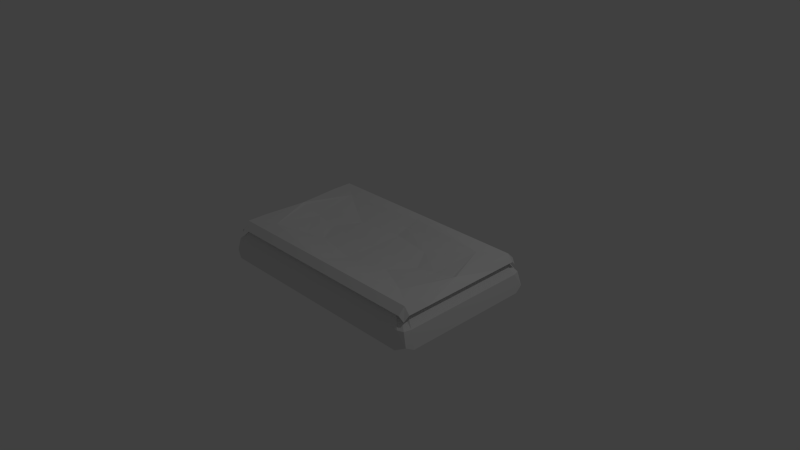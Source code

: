 # Source: hayPile2.blend  (saved by Blender 2.75.0; exported with 4.5.12 LTS)
import bpy
from mathutils import Matrix  # noqa: F401  (used for matrix-valued properties, if any)

bpy.ops.wm.read_factory_settings(use_empty=True)
scene = bpy.context.scene
scene.name = 'Scene'

# ---- collections
col_collection_1 = bpy.data.collections.new('Collection 1'); scene.collection.children.link(col_collection_1)

# ---- materials (node trees are filled in below, after node groups)
mat_material = bpy.data.materials.new('Material')
mat_material.alpha_threshold = 0.0
mat_material.use_transparent_shadow = False
mat_material.roughness = 0.5

# ---- material node trees

# ---- world
world_world = bpy.data.worlds.new('World'); scene.world = world_world
world_world.color = (0.05088, 0.05088, 0.05088)
world_world.use_sun_shadow = False
world_world.sun_shadow_jitter_overblur = 0.0
world_world.cycles.sampling_method = 'MANUAL'
world_world.cycles.sample_map_resolution = 256

# ---- cameras
cam_camera = bpy.data.cameras.new('Camera')
cam_camera.clip_end = 100.0
cam_camera.lens = 35.0
cam_camera.sensor_width = 32.0
cam_camera.sensor_height = 18.0
cam_camera.ortho_scale = 7.314
cam_camera.dof.focus_distance = 0.0
cam_camera.dof.aperture_fstop = 128.0

# ---- lights
light_lamp = bpy.data.lights.new('Lamp', 'POINT')
light_lamp.transmission_factor = 0.0
light_lamp.cutoff_distance = 30.0
light_lamp.energy = 100.0
light_lamp.shadow_buffer_clip_start = 1.001
light_lamp.shadow_soft_size = 0.1
light_lamp.shadow_maximum_resolution = 0.006
light_lamp.use_absolute_resolution = True
light_lamp.cycles.use_multiple_importance_sampling = False

# ---- meshes
me_cube_001 = bpy.data.meshes.new('Cube.001')
me_cube_001.from_pydata([(-1.078, -0.5976, -0.2321), (1.078, -0.5976, -0.2321), (-1.078, 0.5976, -0.2321), (1.078, 0.5976, -0.2321), (-1.078, -1.04, -0.2451), (-1.078, -1.04, -0.2451), (1.078, -1.04, -0.2451), (1.078, -1.04, -0.2451), (-1.078, 1.04, -0.2451), (-1.078, 1.04, -0.2451), (1.078, 1.04, -0.2451), (1.078, 1.04, -0.2451), (-0.9684, -0.871, 0.2451), (0.9684, -0.871, 0.2451), (-0.9684, 0.871, 0.2451), (0.9684, 0.871, 0.2451), (-1.65, 0.5976, -0.2451), (-1.65, 0.5976, -0.2451), (-1.65, -0.5976, -0.2451), (-1.65, -0.5976, -0.2451), (1.65, -0.5976, -0.2451), (1.65, -0.5976, -0.2451), (1.65, 0.5976, -0.2451), (1.65, 0.5976, -0.2451), (-1.421, 0.5369, 0.2451), (-1.421, -0.5369, 0.2451), (1.421, -0.5369, 0.2451), (1.421, 0.5369, 0.2451), (-1.633, 0.9889, -0.1815), (-1.633, -0.9889, -0.1815), (1.633, -0.9889, -0.1815), (1.633, 0.9889, -0.1815), (-1.403, 0.8497, 0.1815), (-1.403, -0.8497, 0.1815), (1.403, -0.8497, 0.1815), (1.403, 0.8497, 0.1815), (1.078, -0.8781, -0.2321), (-1.078, -0.8781, -0.2321), (1.078, -6.221e-07, -0.2321), (-1.078, -6.333e-08, -0.2321), (1.078, 0.8781, -0.2321), (-1.078, 0.8781, -0.2321), (-1.078, 1.0, 0.0), (-1.078, 1.0, 0.0), (1.078, 1.0, 0.0), (1.078, 1.0, 0.0), (-1.078, -1.0, 0.0), (-1.078, -1.0, 0.0), (1.078, -1.0, 0.0), (1.078, -1.0, 0.0), (-1.505, -0.5976, -0.2321), (-1.051e-06, -0.5976, -0.2321), (1.505, -0.5976, -0.2321), (-1.505, 0.5976, -0.2321), (1.639e-07, 0.5976, -0.2321), (1.505, 0.5976, -0.2321), (-1.505, -1.04, -0.2451), (-1.505, -1.04, -0.2451), (-1.758e-06, -1.04, -0.2451), (-1.758e-06, -1.04, -0.2451), (1.505, -1.04, -0.2451), (1.505, -1.04, -0.2451), (-1.505, 1.04, -0.2451), (-1.505, 1.04, -0.2451), (1.11e-06, 1.04, -0.2451), (1.11e-06, 1.04, -0.2451), (1.505, 1.04, -0.2451), (1.505, 1.04, -0.2451), (-1.352, -0.871, 0.2451), (-2.638e-07, -0.871, 0.2451), (1.352, -0.871, 0.2451), (-1.352, 0.871, 0.2451), (7.67e-07, 0.871, 0.2451), (1.352, 0.871, 0.2451), (-1.607, 0.5976, 0.0), (-1.607, 0.5976, 0.0), (-1.607, -0.5976, 0.0), (-1.607, -0.5976, 0.0), (1.607, -0.5976, 0.0), (1.607, -0.5976, 0.0), (1.607, 0.5976, 0.0), (1.607, 0.5976, 0.0), (-1.65, 0.8781, -0.2451), (-1.65, 0.8781, -0.2451), (-1.65, 4.284e-07, -0.2451), (-1.65, 4.284e-07, -0.2451), (-1.65, 4.284e-07, -0.2451), (-1.65, -0.8781, -0.2451), (-1.65, -0.8781, -0.2451), (1.65, -0.8781, -0.2451), (1.65, -0.8781, -0.2451), (1.65, -9.611e-07, -0.2451), (1.65, -9.611e-07, -0.2451), (1.65, 0.8781, -0.2451), (1.65, 0.8781, -0.2451), (-1.421, 0.7888, 0.2451), (-1.421, 5.393e-07, 0.2451), (-1.421, 5.393e-07, 0.2451), (-1.421, -0.7888, 0.2451), (1.421, -0.7888, 0.2451), (1.421, -1.535e-07, 0.2451), (1.421, 0.7888, 0.2451), (-1.581, 0.9695, 0.0), (-1.581, 0.9695, 0.0), (-1.581, -0.9695, 0.0), (-1.581, -0.9695, 0.0), (1.581, -0.9695, 0.0), (1.581, -0.9695, 0.0), (1.581, 0.9695, 0.0), (1.581, 0.9695, 0.0), (1.505, -0.8781, -0.2321), (1.505, -0.8781, -0.2321), (-1.609e-06, -0.8781, -0.2321), (-1.505, -0.8781, -0.2321), (-1.505, -0.8781, -0.2321), (1.505, -8.941e-07, -0.2321), (-4.47e-07, -3.427e-07, -0.2321), (-1.505, 2.086e-07, -0.2321), (1.505, 0.8781, -0.2321), (1.505, 0.8781, -0.2321), (7.451e-07, 0.8781, -0.2321), (-1.505, 0.8781, -0.2321), (-1.505, 0.8781, -0.2321), (-1.505, 1.0, 0.0), (-1.505, 1.0, 0.0), (1.073e-06, 1.0, 0.0), (1.073e-06, 1.0, 0.0), (1.505, 1.0, 0.0), (1.505, 1.0, 0.0), (-1.505, -1.0, 0.0), (-1.505, -1.0, 0.0), (-1.132e-06, -1.0, 0.0), (-1.132e-06, -1.0, 0.0), (1.505, -1.0, 0.0), (1.505, -1.0, 0.0), (-1.607, 0.8781, 0.0), (-1.607, 0.8781, 0.0), (-1.607, 5.513e-07, 0.0), (-1.607, 5.513e-07, 0.0), (-1.607, 5.513e-07, 0.0), (-1.607, 5.513e-07, 0.0), (-1.607, -0.8781, 0.0), (-1.607, -0.8781, 0.0), (1.607, -0.8781, 0.0), (1.607, -0.8781, 0.0), (1.607, -6.258e-07, 0.0), (1.607, -6.258e-07, 0.0), (1.607, 0.8781, 0.0), (1.607, 0.8781, 0.0), (1.497, 0.8734, 0.2557), (5.643e-07, 0.8734, 0.2557), (-1.497, 0.8734, 0.2557), (1.447, 3.768e-08, 0.2557), (-1.447, 4.961e-07, 0.2557), (1.497, -0.8734, 0.2557), (9e-08, -0.8734, 0.2557), (-1.497, -0.8734, 0.2557), (-1.108, 3.553e-07, 0.1693), (1.108, 1.812e-07, 0.1693), (2.694e-07, -0.5969, 0.1693), (2.694e-07, 0.5969, 0.1693), (2.445e-07, 2.683e-07, 0.1009), (1.573, 0.8734, 0.1652), (1.573, -1.926e-07, 0.1652), (1.573, -0.8734, 0.1652), (-1.573, -0.8734, 0.1652), (-1.573, 5.744e-07, 0.1652), (-1.573, 0.8734, 0.1652), (1.497, 0.9643, 0.1652), (8.237e-07, 0.9643, 0.1652), (-1.497, 0.9643, 0.1652), (1.497, -0.9643, 0.1652), (-3.176e-07, -0.9643, 0.1652), (-1.497, -0.9643, 0.1652), (1.497, 0.5944, 0.2557), (3.568e-07, 0.7723, 0.2353), (-1.497, 0.5944, 0.2557), (1.497, -0.5944, 0.2557), (2.382e-07, -0.7723, 0.2353), (-1.497, -0.5944, 0.2557), (1.072, 0.8734, 0.2557), (-1.072, 0.8734, 0.2557), (1.402, 1.224e-07, 0.2353), (-1.402, 4.114e-07, 0.2353), (1.072, -0.8734, 0.2557), (-1.072, -0.8734, 0.2557), (-0.8308, 0.4477, 0.1693), (-0.7992, 3.273e-07, 0.118), (-0.8308, -0.4477, 0.1693), (0.8308, -0.4477, 0.1693), (0.7992, 2.092e-07, 0.118), (0.8308, 0.4477, 0.1693), (2.507e-07, -0.4307, 0.118), (2.507e-07, 0.4307, 0.118), (1.553, 0.9408, 0.09489), (1.553, -0.9408, 0.09489), (-1.553, -0.9408, 0.09489), (-1.553, 0.9408, 0.09489), (1.573, 0.5944, 0.1652), (1.573, -0.5944, 0.1652), (-1.573, -0.5944, 0.1652), (-1.573, 0.5944, 0.1652), (1.072, 0.9643, 0.1652), (-1.072, 0.9643, 0.1652), (1.072, -0.9643, 0.1652), (-1.072, -0.9643, 0.1652), (1.18, 0.6463, 0.2426), (-1.18, 0.6463, 0.2426), (1.18, -0.6463, 0.2426), (-1.18, -0.6463, 0.2426), (-0.6014, 0.324, 0.1313), (-0.6014, -0.324, 0.1313), (0.6014, 0.324, 0.1313), (0.6014, -0.324, 0.1313)], [], [(110, 36, 1), (110, 1, 52), (110, 52, 20), (110, 20, 89), (111, 90, 30), (111, 30, 60), (110, 61, 6), (110, 6, 36), (0, 51, 112), (0, 112, 37), (112, 51, 1), (112, 1, 36), (112, 36, 6), (112, 6, 58), (112, 58, 4), (112, 4, 37), (113, 87, 18), (113, 18, 50), (0, 37, 113), (0, 113, 50), (113, 37, 4), (113, 4, 56), (114, 57, 29), (114, 29, 88), (115, 38, 3), (115, 3, 55), (115, 55, 22), (115, 22, 91), (115, 91, 20), (115, 20, 52), (115, 52, 1), (115, 1, 38), (116, 39, 2), (116, 2, 54), (116, 54, 3), (116, 3, 38), (116, 38, 1), (116, 1, 51), (0, 39, 116), (0, 116, 51), (117, 84, 16), (117, 16, 53), (117, 53, 2), (117, 2, 39), (0, 50, 117), (0, 117, 39), (117, 50, 18), (117, 18, 84), (118, 40, 10), (118, 10, 66), (119, 67, 31), (119, 31, 93), (118, 94, 22), (118, 22, 55), (118, 55, 3), (118, 3, 40), (120, 41, 8), (120, 8, 64), (120, 64, 10), (120, 10, 40), (120, 40, 3), (120, 3, 54), (120, 54, 2), (120, 2, 41), (121, 82, 28), (121, 28, 62), (122, 63, 8), (122, 8, 41), (122, 41, 2), (122, 2, 53), (122, 53, 16), (122, 16, 83), (123, 42, 9), (123, 9, 62), (123, 62, 28), (123, 28, 102), (124, 103, 32), (124, 32, 71), (124, 71, 14), (124, 14, 43), (125, 44, 11), (125, 11, 65), (125, 65, 9), (125, 9, 42), (126, 43, 14), (126, 14, 72), (126, 72, 15), (126, 15, 45), (127, 108, 31), (127, 31, 67), (127, 67, 11), (127, 11, 44), (128, 45, 15), (128, 15, 73), (128, 73, 35), (128, 35, 109), (129, 46, 12), (129, 12, 68), (129, 68, 33), (129, 33, 104), (130, 105, 29), (130, 29, 57), (130, 57, 5), (130, 5, 47), (131, 48, 13), (131, 13, 69), (131, 69, 12), (131, 12, 46), (132, 47, 5), (132, 5, 59), (132, 59, 7), (132, 7, 49), (133, 106, 34), (133, 34, 70), (133, 70, 13), (133, 13, 48), (134, 49, 7), (134, 7, 60), (134, 60, 30), (134, 30, 107), (135, 74, 24), (135, 24, 95), (135, 95, 32), (135, 32, 103), (136, 102, 28), (136, 28, 82), (136, 82, 17), (136, 17, 75), (137, 76, 25), (137, 25, 96), (138, 97, 24), (138, 24, 74), (139, 75, 17), (139, 17, 85), (140, 86, 19), (140, 19, 77), (141, 104, 33), (141, 33, 98), (141, 98, 25), (141, 25, 76), (142, 77, 19), (142, 19, 88), (142, 88, 29), (142, 29, 105), (143, 78, 26), (143, 26, 99), (143, 99, 34), (143, 34, 106), (144, 107, 30), (144, 30, 90), (144, 90, 21), (144, 21, 79), (145, 80, 27), (145, 27, 100), (145, 100, 26), (145, 26, 78), (146, 79, 21), (146, 21, 92), (146, 92, 23), (146, 23, 81), (147, 81, 23), (147, 23, 93), (147, 93, 31), (147, 31, 108), (148, 109, 35), (148, 35, 101), (148, 101, 27), (148, 27, 80), (149, 168, 202), (149, 202, 180), (149, 162, 194), (149, 194, 168), (149, 174, 198), (149, 198, 162), (149, 180, 206), (149, 206, 174), (150, 175, 206), (150, 206, 180), (150, 181, 207), (150, 207, 175), (150, 169, 203), (150, 203, 181), (150, 180, 202), (150, 202, 169), (151, 176, 207), (151, 207, 181), (151, 167, 201), (151, 201, 176), (151, 170, 197), (151, 197, 167), (151, 181, 203), (151, 203, 170), (152, 177, 199), (152, 199, 163), (152, 182, 208), (152, 208, 177), (152, 174, 206), (152, 206, 182), (152, 163, 198), (152, 198, 174), (153, 179, 209), (153, 209, 183), (153, 166, 200), (153, 200, 179), (153, 176, 201), (153, 201, 166), (153, 183, 207), (153, 207, 176), (154, 171, 195), (154, 195, 164), (154, 184, 204), (154, 204, 171), (154, 177, 208), (154, 208, 184), (154, 164, 199), (154, 199, 177), (155, 172, 204), (155, 204, 184), (155, 185, 205), (155, 205, 172), (155, 178, 209), (155, 209, 185), (155, 184, 208), (155, 208, 178), (156, 173, 205), (156, 205, 185), (156, 165, 196), (156, 196, 173), (156, 179, 200), (156, 200, 165), (156, 185, 209), (156, 209, 179), (157, 183, 209), (157, 209, 188), (157, 186, 207), (157, 207, 183), (157, 187, 210), (157, 210, 186), (157, 188, 211), (157, 211, 187), (158, 182, 206), (158, 206, 191), (158, 189, 208), (158, 208, 182), (213, 189, 158), (213, 158, 190), (158, 191, 212), (158, 212, 190), (159, 178, 208), (159, 208, 189), (159, 188, 209), (159, 209, 178), (159, 192, 211), (159, 211, 188), (213, 192, 159), (213, 159, 189), (160, 175, 207), (160, 207, 186), (160, 191, 206), (160, 206, 175), (160, 193, 212), (160, 212, 191), (160, 186, 210), (160, 210, 193), (213, 190, 161), (213, 161, 192), (161, 187, 211), (161, 211, 192), (161, 193, 210), (161, 210, 187), (161, 190, 212), (161, 212, 193)])
_uv = me_cube_001.uv_layers.new(name='UVMap')
_uv.uv.foreach_set('vector', [0.1825, 0.8899, 0.1604, 0.8899, 0.1604, 0.9043, 0.1825, 0.8899, 0.1604, 0.9043, 0.1825, 0.9043, 0.1825, 0.8899, 0.1825, 0.9043, 0.19, 0.9043, 0.1825, 0.8899, 0.19, 0.9043, 0.19, 0.8899, 0.9777, 0.5895, 0.9696, 0.5779, 0.9622, 0.5865, 0.9777, 0.5895, 0.9622, 0.5865, 0.9655, 0.5996, 0.1825, 0.8899, 0.1825, 0.8815, 0.1604, 0.8815, 0.1825, 0.8899, 0.1604, 0.8815, 0.1604, 0.8899, 0.04927, 0.9043, 0.1049, 0.9043, 0.1049, 0.8899, 0.04927, 0.9043, 0.1049, 0.8899, 0.04927, 0.8899, 0.1049, 0.8899, 0.1049, 0.9043, 0.1604, 0.9043, 0.1049, 0.8899, 0.1604, 0.9043, 0.1604, 0.8899, 0.1049, 0.8899, 0.1604, 0.8899, 0.1604, 0.8815, 0.1049, 0.8899, 0.1604, 0.8815, 0.1049, 0.8815, 0.1049, 0.8899, 0.1049, 0.8815, 0.04927, 0.8815, 0.1049, 0.8899, 0.04927, 0.8815, 0.04927, 0.8899, 0.02724, 0.8899, 0.01972, 0.8899, 0.01972, 0.9043, 0.02724, 0.8899, 0.01972, 0.9043, 0.02724, 0.9043, 0.04927, 0.9043, 0.04927, 0.8899, 0.02724, 0.8899, 0.04927, 0.9043, 0.02724, 0.8899, 0.02724, 0.9043, 0.02724, 0.8899, 0.04927, 0.8899, 0.04927, 0.8815, 0.02724, 0.8899, 0.04927, 0.8815, 0.02724, 0.8815, 0.8804, 0.882, 0.8767, 0.8666, 0.8662, 0.8751, 0.8804, 0.882, 0.8662, 0.8751, 0.867, 0.8865, 0.1825, 0.9351, 0.1604, 0.9351, 0.1604, 0.966, 0.1825, 0.9351, 0.1604, 0.966, 0.1825, 0.966, 0.1825, 0.9351, 0.1825, 0.966, 0.19, 0.966, 0.1825, 0.9351, 0.19, 0.966, 0.19, 0.9351, 0.1825, 0.9351, 0.19, 0.9351, 0.19, 0.9043, 0.1825, 0.9351, 0.19, 0.9043, 0.1825, 0.9043, 0.1825, 0.9351, 0.1825, 0.9043, 0.1604, 0.9043, 0.1825, 0.9351, 0.1604, 0.9043, 0.1604, 0.9351, 0.1049, 0.9351, 0.04927, 0.9351, 0.04927, 0.966, 0.1049, 0.9351, 0.04927, 0.966, 0.1049, 0.966, 0.1049, 0.9351, 0.1049, 0.966, 0.1604, 0.966, 0.1049, 0.9351, 0.1604, 0.966, 0.1604, 0.9351, 0.1049, 0.9351, 0.1604, 0.9351, 0.1604, 0.9043, 0.1049, 0.9351, 0.1604, 0.9043, 0.1049, 0.9043, 0.04927, 0.9043, 0.04927, 0.9351, 0.1049, 0.9351, 0.04927, 0.9043, 0.1049, 0.9351, 0.1049, 0.9043, 0.02724, 0.9351, 0.01972, 0.9351, 0.01972, 0.966, 0.02724, 0.9351, 0.01972, 0.966, 0.02724, 0.966, 0.02724, 0.9351, 0.02724, 0.966, 0.04927, 0.966, 0.02724, 0.9351, 0.04927, 0.966, 0.04927, 0.9351, 0.04927, 0.9043, 0.02724, 0.9043, 0.02724, 0.9351, 0.04927, 0.9043, 0.02724, 0.9351, 0.04927, 0.9351, 0.02724, 0.9351, 0.02724, 0.9043, 0.01972, 0.9043, 0.02724, 0.9351, 0.01972, 0.9043, 0.01972, 0.9351, 0.1825, 0.9804, 0.1604, 0.9804, 0.1604, 0.9888, 0.1825, 0.9804, 0.1604, 0.9888, 0.1825, 0.9888, 0.9954, 0.4073, 0.9854, 0.395, 0.9796, 0.4072, 0.9954, 0.4073, 0.9796, 0.4072, 0.9853, 0.4172, 0.1825, 0.9804, 0.19, 0.9804, 0.19, 0.966, 0.1825, 0.9804, 0.19, 0.966, 0.1825, 0.966, 0.1825, 0.9804, 0.1825, 0.966, 0.1604, 0.966, 0.1825, 0.9804, 0.1604, 0.966, 0.1604, 0.9804, 0.1049, 0.9804, 0.04927, 0.9804, 0.04927, 0.9888, 0.1049, 0.9804, 0.04927, 0.9888, 0.1049, 0.9888, 0.1049, 0.9804, 0.1049, 0.9888, 0.1604, 0.9888, 0.1049, 0.9804, 0.1604, 0.9888, 0.1604, 0.9804, 0.1049, 0.9804, 0.1604, 0.9804, 0.1604, 0.966, 0.1049, 0.9804, 0.1604, 0.966, 0.1049, 0.966, 0.1049, 0.9804, 0.1049, 0.966, 0.04927, 0.966, 0.1049, 0.9804, 0.04927, 0.966, 0.04927, 0.9804, 0.9565, 0.1019, 0.9442, 0.09491, 0.9413, 0.106, 0.9565, 0.1019, 0.9413, 0.106, 0.9499, 0.1163, 0.02724, 0.9804, 0.02724, 0.9888, 0.04927, 0.9888, 0.02724, 0.9804, 0.04927, 0.9888, 0.04927, 0.9804, 0.02724, 0.9804, 0.04927, 0.9804, 0.04927, 0.966, 0.02724, 0.9804, 0.04927, 0.966, 0.02724, 0.966, 0.02724, 0.9804, 0.02724, 0.966, 0.01972, 0.966, 0.02724, 0.9804, 0.01972, 0.966, 0.01972, 0.9804, 0.9269, 0.1192, 0.9319, 0.1588, 0.9549, 0.1559, 0.9269, 0.1192, 0.9549, 0.1559, 0.9499, 0.1163, 0.9269, 0.1192, 0.9499, 0.1163, 0.9413, 0.106, 0.9269, 0.1192, 0.9413, 0.106, 0.9257, 0.1114, 0.01245, 0.4608, 0.006334, 0.4727, 0.05203, 0.474, 0.01245, 0.4608, 0.05203, 0.474, 0.06352, 0.4666, 0.01245, 0.4608, 0.06352, 0.4666, 0.09964, 0.4158, 0.01245, 0.4608, 0.09964, 0.4158, 0.05266, 0.4043, 0.9446, 0.2586, 0.9574, 0.3584, 0.9804, 0.3555, 0.9446, 0.2586, 0.9804, 0.3555, 0.9676, 0.2557, 0.9446, 0.2586, 0.9676, 0.2557, 0.9549, 0.1559, 0.9446, 0.2586, 0.9549, 0.1559, 0.9319, 0.1588, 0.1541, 0.2615, 0.05266, 0.4043, 0.09964, 0.4158, 0.1541, 0.2615, 0.09964, 0.4158, 0.1908, 0.2876, 0.1541, 0.2615, 0.1908, 0.2876, 0.282, 0.1594, 0.1541, 0.2615, 0.282, 0.1594, 0.2556, 0.1188, 0.9624, 0.398, 0.9632, 0.4059, 0.9796, 0.4072, 0.9624, 0.398, 0.9796, 0.4072, 0.9854, 0.395, 0.9624, 0.398, 0.9854, 0.395, 0.9804, 0.3555, 0.9624, 0.398, 0.9804, 0.3555, 0.9574, 0.3584, 0.2958, 0.06225, 0.2556, 0.1188, 0.282, 0.1594, 0.2958, 0.06225, 0.282, 0.1594, 0.3181, 0.1086, 0.2958, 0.06225, 0.3181, 0.1086, 0.3213, 0.0953, 0.2958, 0.06225, 0.3213, 0.0953, 0.305, 0.05257, 0.9136, 0.4608, 0.8734, 0.4043, 0.8264, 0.4158, 0.9136, 0.4608, 0.8264, 0.4158, 0.8625, 0.4666, 0.9136, 0.4608, 0.8625, 0.4666, 0.874, 0.474, 0.9136, 0.4608, 0.874, 0.474, 0.9197, 0.4727, 0.8547, 0.8593, 0.852, 0.8667, 0.8662, 0.8751, 0.8547, 0.8593, 0.8662, 0.8751, 0.8767, 0.8666, 0.8547, 0.8593, 0.8767, 0.8666, 0.8893, 0.8287, 0.8547, 0.8593, 0.8893, 0.8287, 0.8673, 0.8214, 0.7719, 0.2615, 0.6704, 0.1188, 0.6441, 0.1593, 0.7719, 0.2615, 0.6441, 0.1593, 0.7352, 0.2876, 0.7719, 0.2615, 0.7352, 0.2876, 0.8264, 0.4158, 0.7719, 0.2615, 0.8264, 0.4158, 0.8734, 0.4043, 0.8991, 0.7258, 0.8673, 0.8214, 0.8893, 0.8287, 0.8991, 0.7258, 0.8893, 0.8287, 0.9211, 0.7331, 0.8991, 0.7258, 0.9211, 0.7331, 0.9529, 0.6375, 0.8991, 0.7258, 0.9529, 0.6375, 0.9309, 0.6302, 0.6302, 0.06219, 0.621, 0.05252, 0.6047, 0.09525, 0.6302, 0.06219, 0.6047, 0.09525, 0.6079, 0.1085, 0.6302, 0.06219, 0.6079, 0.1085, 0.6441, 0.1593, 0.6302, 0.06219, 0.6441, 0.1593, 0.6704, 0.1188, 0.9435, 0.5923, 0.9309, 0.6302, 0.9529, 0.6375, 0.9435, 0.5923, 0.9529, 0.6375, 0.9655, 0.5996, 0.9435, 0.5923, 0.9655, 0.5996, 0.9622, 0.5865, 0.9435, 0.5923, 0.9622, 0.5865, 0.9458, 0.5847, 0.009598, 0.4878, 0.02456, 0.5308, 0.07503, 0.5237, 0.009598, 0.4878, 0.07503, 0.5237, 0.06159, 0.4851, 0.009598, 0.4878, 0.06159, 0.4851, 0.05203, 0.474, 0.009598, 0.4878, 0.05203, 0.474, 0.006334, 0.4727, 0.9227, 0.1028, 0.9257, 0.1114, 0.9413, 0.106, 0.9227, 0.1028, 0.9413, 0.106, 0.9442, 0.09491, 0.9227, 0.1028, 0.9442, 0.09491, 0.9354, 0.07071, 0.9227, 0.1028, 0.9354, 0.07071, 0.9139, 0.07856, 0.8696, 0.6225, 0.9014, 0.5308, 0.851, 0.5237, 0.8696, 0.6225, 0.851, 0.5237, 0.8223, 0.6061, 0.05644, 0.6225, 0.1037, 0.6061, 0.07503, 0.5237, 0.05644, 0.6225, 0.07503, 0.5237, 0.02456, 0.5308, 0.895, 0.02701, 0.9139, 0.07856, 0.9354, 0.07071, 0.895, 0.02701, 0.9354, 0.07071, 0.9165, 0.01916, 0.8056, 0.9437, 0.8252, 0.9556, 0.8536, 0.9086, 0.8056, 0.9437, 0.8536, 0.9086, 0.8341, 0.8967, 0.9164, 0.4878, 0.9197, 0.4727, 0.874, 0.474, 0.9164, 0.4878, 0.874, 0.474, 0.8644, 0.485, 0.9164, 0.4878, 0.8644, 0.485, 0.851, 0.5237, 0.9164, 0.4878, 0.851, 0.5237, 0.9014, 0.5308, 0.8474, 0.8746, 0.8341, 0.8967, 0.8536, 0.9086, 0.8474, 0.8746, 0.8536, 0.9086, 0.867, 0.8865, 0.8474, 0.8746, 0.867, 0.8865, 0.8662, 0.8751, 0.8474, 0.8746, 0.8662, 0.8751, 0.852, 0.8667, 0.6057, 0.05065, 0.5601, 0.05066, 0.5503, 0.1007, 0.6057, 0.05065, 0.5503, 0.1007, 0.5912, 0.1007, 0.6057, 0.05065, 0.5912, 0.1007, 0.6047, 0.09525, 0.6057, 0.05065, 0.6047, 0.09525, 0.621, 0.05252, 0.9469, 0.5756, 0.9458, 0.5847, 0.9622, 0.5865, 0.9469, 0.5756, 0.9622, 0.5865, 0.9696, 0.5779, 0.9469, 0.5756, 0.9696, 0.5779, 0.9721, 0.5522, 0.9469, 0.5756, 0.9721, 0.5522, 0.9494, 0.55, 0.463, 0.05067, 0.3659, 0.0507, 0.3758, 0.1007, 0.463, 0.05067, 0.3758, 0.1007, 0.463, 0.1007, 0.463, 0.05067, 0.463, 0.1007, 0.5503, 0.1007, 0.463, 0.05067, 0.5503, 0.1007, 0.5601, 0.05066, 0.9547, 0.4953, 0.9494, 0.55, 0.9721, 0.5522, 0.9547, 0.4953, 0.9721, 0.5522, 0.9775, 0.4975, 0.9547, 0.4953, 0.9775, 0.4975, 0.9828, 0.4428, 0.9547, 0.4953, 0.9828, 0.4428, 0.96, 0.4406, 0.9625, 0.415, 0.96, 0.4406, 0.9828, 0.4428, 0.9625, 0.415, 0.9828, 0.4428, 0.9853, 0.4172, 0.9625, 0.415, 0.9853, 0.4172, 0.9796, 0.4072, 0.9625, 0.415, 0.9796, 0.4072, 0.9632, 0.4059, 0.3203, 0.05071, 0.305, 0.05257, 0.3213, 0.0953, 0.3203, 0.05071, 0.3213, 0.0953, 0.3349, 0.1007, 0.3203, 0.05071, 0.3349, 0.1007, 0.3758, 0.1007, 0.3203, 0.05071, 0.3758, 0.1007, 0.3659, 0.0507, 0.6278, 0.9273, 0.6526, 0.9343, 0.6643, 0.8458, 0.6278, 0.9273, 0.6643, 0.8458, 0.6354, 0.8432, 0.6278, 0.9273, 0.632, 0.9508, 0.6537, 0.955, 0.6278, 0.9273, 0.6537, 0.955, 0.6526, 0.9343, 0.6278, 0.9273, 0.5732, 0.9302, 0.5741, 0.9547, 0.6278, 0.9273, 0.5741, 0.9547, 0.632, 0.9508, 0.6278, 0.9273, 0.6354, 0.8432, 0.5859, 0.8639, 0.6278, 0.9273, 0.5859, 0.8639, 0.5732, 0.9302, 0.6497, 0.6204, 0.6208, 0.6196, 0.5859, 0.8639, 0.6497, 0.6204, 0.5859, 0.8639, 0.6354, 0.8432, 0.6497, 0.6204, 0.6484, 0.3985, 0.6, 0.3743, 0.6497, 0.6204, 0.6, 0.3743, 0.6208, 0.6196, 0.6497, 0.6204, 0.679, 0.6214, 0.6763, 0.3979, 0.6497, 0.6204, 0.6763, 0.3979, 0.6484, 0.3985, 0.6497, 0.6204, 0.6354, 0.8432, 0.6643, 0.8458, 0.6497, 0.6204, 0.6643, 0.8458, 0.679, 0.6214, 0.6459, 0.313, 0.5911, 0.3066, 0.6, 0.3743, 0.6459, 0.313, 0.6, 0.3743, 0.6484, 0.3985, 0.6459, 0.313, 0.6521, 0.2893, 0.5934, 0.282, 0.6459, 0.313, 0.5934, 0.282, 0.5911, 0.3066, 0.6459, 0.313, 0.6721, 0.308, 0.6749, 0.2867, 0.6459, 0.313, 0.6749, 0.2867, 0.6521, 0.2893, 0.6459, 0.313, 0.6484, 0.3985, 0.6763, 0.3979, 0.6459, 0.313, 0.6763, 0.3979, 0.6721, 0.308, 0.4488, 0.9222, 0.3234, 0.922, 0.3207, 0.9474, 0.4488, 0.9222, 0.3207, 0.9474, 0.4479, 0.955, 0.4488, 0.9222, 0.4494, 0.9058, 0.3155, 0.8551, 0.4488, 0.9222, 0.3155, 0.8551, 0.3234, 0.922, 0.4488, 0.9222, 0.5732, 0.9302, 0.5859, 0.8639, 0.4488, 0.9222, 0.5859, 0.8639, 0.4494, 0.9058, 0.4488, 0.9222, 0.4479, 0.955, 0.5741, 0.9547, 0.4488, 0.9222, 0.5741, 0.9547, 0.5732, 0.9302, 0.4662, 0.3078, 0.3412, 0.3012, 0.3294, 0.3669, 0.4662, 0.3078, 0.3294, 0.3669, 0.4658, 0.3242, 0.4662, 0.3078, 0.467, 0.275, 0.34, 0.2759, 0.4662, 0.3078, 0.34, 0.2759, 0.3412, 0.3012, 0.4662, 0.3078, 0.5911, 0.3066, 0.5934, 0.282, 0.4662, 0.3078, 0.5934, 0.282, 0.467, 0.275, 0.4662, 0.3078, 0.4658, 0.3242, 0.6, 0.3743, 0.4662, 0.3078, 0.6, 0.3743, 0.5911, 0.3066, 0.2696, 0.9158, 0.2441, 0.92, 0.241, 0.9404, 0.2696, 0.9158, 0.241, 0.9404, 0.2629, 0.9383, 0.2696, 0.9158, 0.2676, 0.831, 0.24, 0.8316, 0.2696, 0.9158, 0.24, 0.8316, 0.2441, 0.92, 0.2696, 0.9158, 0.3234, 0.922, 0.3155, 0.8551, 0.2696, 0.9158, 0.3155, 0.8551, 0.2676, 0.831, 0.2696, 0.9158, 0.2629, 0.9383, 0.3207, 0.9474, 0.2696, 0.9158, 0.3207, 0.9474, 0.3234, 0.922, 0.2666, 0.6097, 0.2374, 0.6088, 0.24, 0.8316, 0.2666, 0.6097, 0.24, 0.8316, 0.2676, 0.831, 0.2666, 0.6097, 0.2804, 0.3875, 0.2518, 0.385, 0.2666, 0.6097, 0.2518, 0.385, 0.2374, 0.6088, 0.2666, 0.6097, 0.2954, 0.6105, 0.3294, 0.3669, 0.2666, 0.6097, 0.3294, 0.3669, 0.2804, 0.3875, 0.2666, 0.6097, 0.2676, 0.831, 0.3155, 0.8551, 0.2666, 0.6097, 0.3155, 0.8551, 0.2954, 0.6105, 0.2875, 0.304, 0.2631, 0.2977, 0.2518, 0.385, 0.2875, 0.304, 0.2518, 0.385, 0.2804, 0.3875, 0.2875, 0.304, 0.2827, 0.2814, 0.2617, 0.2777, 0.2875, 0.304, 0.2617, 0.2777, 0.2631, 0.2977, 0.2875, 0.304, 0.3412, 0.3012, 0.34, 0.2759, 0.2875, 0.304, 0.34, 0.2759, 0.2827, 0.2814, 0.2875, 0.304, 0.2804, 0.3875, 0.3294, 0.3669, 0.2875, 0.304, 0.3294, 0.3669, 0.3412, 0.3012, 0.4642, 0.3869, 0.4658, 0.3242, 0.3294, 0.3669, 0.4642, 0.3869, 0.3294, 0.3669, 0.37, 0.4415, 0.4642, 0.3869, 0.5553, 0.4466, 0.6, 0.3743, 0.4642, 0.3869, 0.6, 0.3743, 0.4658, 0.3242, 0.4642, 0.3869, 0.4624, 0.4514, 0.5279, 0.4936, 0.4642, 0.3869, 0.5279, 0.4936, 0.5553, 0.4466, 0.4642, 0.3869, 0.37, 0.4415, 0.3948, 0.4899, 0.4642, 0.3869, 0.3948, 0.4899, 0.4624, 0.4514, 0.4512, 0.8431, 0.4494, 0.9058, 0.5859, 0.8639, 0.4512, 0.8431, 0.5859, 0.8639, 0.5456, 0.7889, 0.4512, 0.8431, 0.3603, 0.7832, 0.3155, 0.8551, 0.4512, 0.8431, 0.3155, 0.8551, 0.4494, 0.9058, 0.3878, 0.7363, 0.3603, 0.7832, 0.4512, 0.8431, 0.3878, 0.7363, 0.4512, 0.8431, 0.4531, 0.7787, 0.4512, 0.8431, 0.5456, 0.7889, 0.5209, 0.7404, 0.4512, 0.8431, 0.5209, 0.7404, 0.4531, 0.7787, 0.3342, 0.6116, 0.2954, 0.6105, 0.3155, 0.8551, 0.3342, 0.6116, 0.3155, 0.8551, 0.3603, 0.7832, 0.3342, 0.6116, 0.37, 0.4415, 0.3294, 0.3669, 0.3342, 0.6116, 0.3294, 0.3669, 0.2954, 0.6105, 0.3342, 0.6116, 0.3699, 0.6126, 0.3948, 0.4899, 0.3342, 0.6116, 0.3948, 0.4899, 0.37, 0.4415, 0.3878, 0.7363, 0.3699, 0.6126, 0.3342, 0.6116, 0.3878, 0.7363, 0.3342, 0.6116, 0.3603, 0.7832, 0.5819, 0.6185, 0.6208, 0.6196, 0.6, 0.3743, 0.5819, 0.6185, 0.6, 0.3743, 0.5553, 0.4466, 0.5819, 0.6185, 0.5456, 0.7889, 0.5859, 0.8639, 0.5819, 0.6185, 0.5859, 0.8639, 0.6208, 0.6196, 0.5819, 0.6185, 0.546, 0.6175, 0.5209, 0.7404, 0.5819, 0.6185, 0.5209, 0.7404, 0.5456, 0.7889, 0.5819, 0.6185, 0.5553, 0.4466, 0.5279, 0.4936, 0.5819, 0.6185, 0.5279, 0.4936, 0.546, 0.6175, 0.3878, 0.7363, 0.4531, 0.7787, 0.4579, 0.615, 0.3878, 0.7363, 0.4579, 0.615, 0.3699, 0.6126, 0.4579, 0.615, 0.4624, 0.4514, 0.3948, 0.4899, 0.4579, 0.615, 0.3948, 0.4899, 0.3699, 0.6126, 0.4579, 0.615, 0.546, 0.6175, 0.5279, 0.4936, 0.4579, 0.615, 0.5279, 0.4936, 0.4624, 0.4514, 0.4579, 0.615, 0.4531, 0.7787, 0.5209, 0.7404, 0.4579, 0.615, 0.5209, 0.7404, 0.546, 0.6175])
me_cube_001.materials.append(mat_material)
me_cube_001.use_remesh_preserve_volume = False
me_cube_001.use_remesh_preserve_attributes = False
me_cube_001.use_mirror_vertex_groups = False
me_cube_001.update()

# ---- objects
ob_cube = bpy.data.objects.new('Cube', me_cube_001)
ob_lamp = bpy.data.objects.new('Lamp', light_lamp)
ob_camera = bpy.data.objects.new('Camera', cam_camera)

# ---- transforms, parenting, visibility, modifiers, constraints
ob_cube.location = (0.0, 0.0, 0.0)
ob_cube.lineart.crease_threshold = 0.0
ob_lamp.location = (4.076, 1.005, 5.904)
ob_lamp.rotation_euler = (0.6503, 0.05522, 1.866)
ob_lamp.lock_rotations_4d = False
ob_lamp.empty_display_type = 'ARROWS'
ob_lamp.color = (0.0, 0.0, 0.0, 0.0)
ob_lamp.lineart.crease_threshold = 0.0
ob_camera.location = (7.481, -6.508, 5.344)
ob_camera.rotation_euler = (1.109, 0.01082, 0.8149)
ob_camera.lock_rotations_4d = False
ob_camera.empty_display_type = 'ARROWS'
ob_camera.color = (0.0, 0.0, 0.0, 0.0)
ob_camera.display_type = 'WIRE'
ob_camera.lineart.crease_threshold = 0.0

# ---- collection membership
col_collection_1.objects.link(ob_cube)
col_collection_1.objects.link(ob_lamp)
col_collection_1.objects.link(ob_camera)

# ---- scene / render settings (as saved in the file)
scene.camera = ob_camera
scene.frame_start = 1; scene.frame_end = 250; scene.frame_set(1)
scene.render.engine = 'BLENDER_EEVEE_NEXT'
scene.render.resolution_percentage = 50
scene.render.dither_intensity = 0.0
scene.cycles.use_denoising = False
scene.cycles.samples = 10
scene.cycles.sampling_pattern = 'TABULATED_SOBOL'
scene.cycles.light_sampling_threshold = 0.0
scene.cycles.use_adaptive_sampling = False
scene.cycles.use_light_tree = False
scene.cycles.blur_glossy = 0.0
scene.cycles.pixel_filter_type = 'GAUSSIAN'
scene.cycles.sample_clamp_indirect = 0.0
scene.view_settings.view_transform = 'Standard'
bpy.context.view_layer.update()
